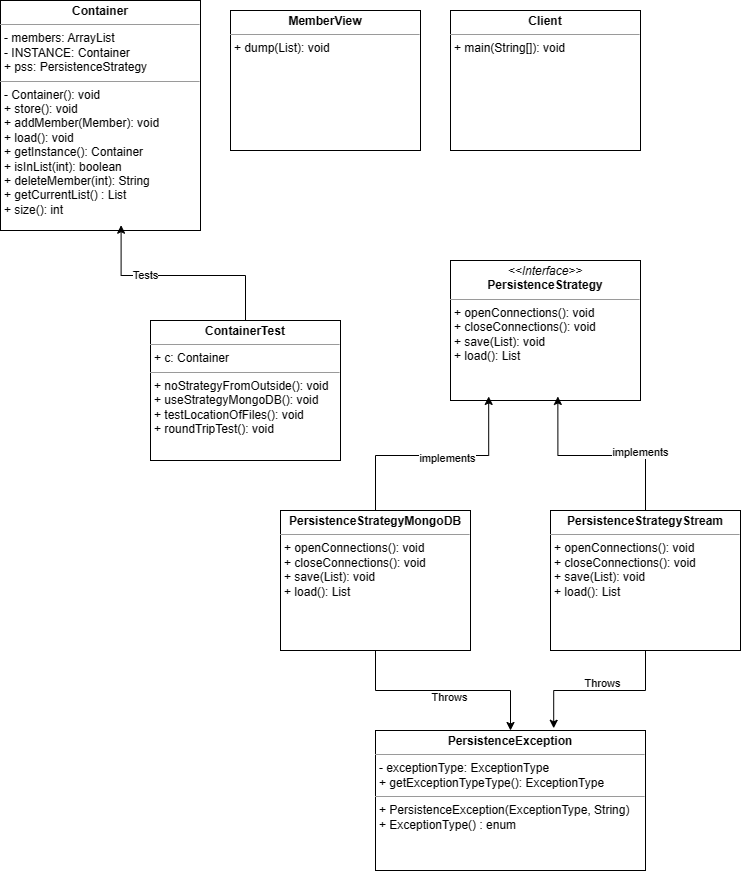

The diagram above was exported from draw.io. Its source (the exported page's mxGraphModel, read from the mxfile embedded in the PNG):
<mxGraphModel dx="1066" dy="733" grid="1" gridSize="10" guides="1" tooltips="1" connect="1" arrows="1" fold="1" page="1" pageScale="1" pageWidth="850" pageHeight="1100" background="none" math="0" shadow="0">
  <root>
    <mxCell id="0" />
    <mxCell id="1" parent="0" />
    <mxCell id="5d2195bd80daf111-10" value="&lt;p style=&quot;margin:0px;margin-top:4px;text-align:center;&quot;&gt;&lt;b&gt;Client&lt;/b&gt;&lt;/p&gt;&lt;hr size=&quot;1&quot;&gt;&lt;p style=&quot;margin:0px;margin-left:4px;&quot;&gt;&lt;span style=&quot;background-color: initial;&quot;&gt;+ main(String[]): void&lt;/span&gt;&lt;br&gt;&lt;/p&gt;" style="verticalAlign=top;align=left;overflow=fill;fontSize=12;fontFamily=Helvetica;html=1;rounded=0;shadow=0;comic=0;labelBackgroundColor=none;strokeWidth=1" parent="1" vertex="1">
      <mxGeometry x="500" y="210" width="190" height="140" as="geometry" />
    </mxCell>
    <mxCell id="5d2195bd80daf111-12" value="&lt;p style=&quot;margin:0px;margin-top:4px;text-align:center;&quot;&gt;&lt;i&gt;&amp;lt;&amp;lt;Interface&amp;gt;&amp;gt;&lt;/i&gt;&lt;br&gt;&lt;b&gt;PersistenceStrategy&lt;/b&gt;&lt;/p&gt;&lt;hr size=&quot;1&quot;&gt;&lt;p style=&quot;margin:0px;margin-left:4px;&quot;&gt;&lt;span style=&quot;background-color: initial;&quot;&gt;+ openConnections(): void&lt;/span&gt;&lt;br&gt;&lt;/p&gt;&lt;p style=&quot;margin:0px;margin-left:4px;&quot;&gt;&lt;span style=&quot;background-color: initial;&quot;&gt;+ closeConnections(): void&lt;/span&gt;&lt;/p&gt;&lt;p style=&quot;margin:0px;margin-left:4px;&quot;&gt;&lt;span style=&quot;background-color: initial;&quot;&gt;+ save(List): void&lt;/span&gt;&lt;/p&gt;&lt;p style=&quot;margin:0px;margin-left:4px;&quot;&gt;&lt;span style=&quot;background-color: initial;&quot;&gt;+ load(): List&lt;/span&gt;&lt;/p&gt;" style="verticalAlign=top;align=left;overflow=fill;fontSize=12;fontFamily=Helvetica;html=1;rounded=0;shadow=0;comic=0;labelBackgroundColor=none;strokeWidth=1" parent="1" vertex="1">
      <mxGeometry x="500" y="460" width="190" height="140" as="geometry" />
    </mxCell>
    <mxCell id="5d2195bd80daf111-20" value="&lt;p style=&quot;margin:0px;margin-top:4px;text-align:center;&quot;&gt;&lt;b&gt;Container&lt;/b&gt;&lt;/p&gt;&lt;hr size=&quot;1&quot;&gt;&lt;p style=&quot;margin:0px;margin-left:4px;&quot;&gt;- members: ArrayList&lt;br&gt;- INSTANCE: Container&lt;/p&gt;&lt;p style=&quot;margin:0px;margin-left:4px;&quot;&gt;+ pss: PersistenceStrategy&lt;/p&gt;&lt;hr size=&quot;1&quot;&gt;&lt;p style=&quot;margin:0px;margin-left:4px;&quot;&gt;- Container(): void&lt;br&gt;+ store(): void&lt;/p&gt;&lt;p style=&quot;margin:0px;margin-left:4px;&quot;&gt;+ addMember(Member): void&lt;/p&gt;&lt;p style=&quot;margin:0px;margin-left:4px;&quot;&gt;+ load(): void&lt;/p&gt;&lt;p style=&quot;margin:0px;margin-left:4px;&quot;&gt;+ getInstance(): Container&lt;/p&gt;&lt;p style=&quot;margin:0px;margin-left:4px;&quot;&gt;+ isInList(int): boolean&lt;/p&gt;&lt;p style=&quot;margin:0px;margin-left:4px;&quot;&gt;+ deleteMember(int): String&lt;/p&gt;&lt;p style=&quot;margin:0px;margin-left:4px;&quot;&gt;+ getCurrentList() : List&lt;/p&gt;&lt;p style=&quot;margin:0px;margin-left:4px;&quot;&gt;+ size(): int&lt;/p&gt;&lt;p style=&quot;margin:0px;margin-left:4px;&quot;&gt;&lt;br&gt;&lt;/p&gt;" style="verticalAlign=top;align=left;overflow=fill;fontSize=12;fontFamily=Helvetica;html=1;rounded=0;shadow=0;comic=0;labelBackgroundColor=none;strokeWidth=1" parent="1" vertex="1">
      <mxGeometry x="50" y="200" width="200" height="230" as="geometry" />
    </mxCell>
    <mxCell id="npJgdiy8N6KX66-8WJ6N-2" value="&lt;p style=&quot;margin:0px;margin-top:4px;text-align:center;&quot;&gt;&lt;b&gt;MemberView&lt;/b&gt;&lt;/p&gt;&lt;hr size=&quot;1&quot;&gt;&lt;p style=&quot;margin:0px;margin-left:4px;&quot;&gt;&lt;span style=&quot;background-color: initial;&quot;&gt;+ dump(List): void&lt;/span&gt;&lt;br&gt;&lt;/p&gt;" style="verticalAlign=top;align=left;overflow=fill;fontSize=12;fontFamily=Helvetica;html=1;rounded=0;shadow=0;comic=0;labelBackgroundColor=none;strokeWidth=1" vertex="1" parent="1">
      <mxGeometry x="280" y="210" width="190" height="140" as="geometry" />
    </mxCell>
    <mxCell id="npJgdiy8N6KX66-8WJ6N-13" style="edgeStyle=orthogonalEdgeStyle;rounded=0;orthogonalLoop=1;jettySize=auto;html=1;" edge="1" parent="1" source="npJgdiy8N6KX66-8WJ6N-3" target="npJgdiy8N6KX66-8WJ6N-6">
      <mxGeometry relative="1" as="geometry" />
    </mxCell>
    <mxCell id="npJgdiy8N6KX66-8WJ6N-15" value="Throws" style="edgeLabel;html=1;align=center;verticalAlign=middle;resizable=0;points=[];" vertex="1" connectable="0" parent="npJgdiy8N6KX66-8WJ6N-13">
      <mxGeometry x="0.048" y="-6" relative="1" as="geometry">
        <mxPoint as="offset" />
      </mxGeometry>
    </mxCell>
    <mxCell id="npJgdiy8N6KX66-8WJ6N-3" value="&lt;p style=&quot;margin:0px;margin-top:4px;text-align:center;&quot;&gt;&lt;b&gt;PersistenceStrategyMongoDB&lt;/b&gt;&lt;/p&gt;&lt;hr size=&quot;1&quot;&gt;&lt;p style=&quot;margin:0px;margin-left:4px;&quot;&gt;&lt;span style=&quot;background-color: initial;&quot;&gt;+ openConnections(): void&lt;/span&gt;&lt;br&gt;&lt;/p&gt;&lt;p style=&quot;margin:0px;margin-left:4px;&quot;&gt;&lt;span style=&quot;background-color: initial;&quot;&gt;+ closeConnections(): void&lt;/span&gt;&lt;/p&gt;&lt;p style=&quot;margin:0px;margin-left:4px;&quot;&gt;&lt;span style=&quot;background-color: initial;&quot;&gt;+ save(List): void&lt;/span&gt;&lt;/p&gt;&lt;p style=&quot;margin:0px;margin-left:4px;&quot;&gt;&lt;span style=&quot;background-color: initial;&quot;&gt;+ load(): List&lt;/span&gt;&lt;/p&gt;" style="verticalAlign=top;align=left;overflow=fill;fontSize=12;fontFamily=Helvetica;html=1;rounded=0;shadow=0;comic=0;labelBackgroundColor=none;strokeWidth=1" vertex="1" parent="1">
      <mxGeometry x="330" y="710" width="190" height="140" as="geometry" />
    </mxCell>
    <mxCell id="npJgdiy8N6KX66-8WJ6N-4" value="&lt;p style=&quot;margin:0px;margin-top:4px;text-align:center;&quot;&gt;&lt;b&gt;PersistenceStrategyStream&lt;/b&gt;&lt;/p&gt;&lt;hr size=&quot;1&quot;&gt;&lt;p style=&quot;margin:0px;margin-left:4px;&quot;&gt;&lt;span style=&quot;background-color: initial;&quot;&gt;+ openConnections(): void&lt;/span&gt;&lt;br&gt;&lt;/p&gt;&lt;p style=&quot;margin:0px;margin-left:4px;&quot;&gt;&lt;span style=&quot;background-color: initial;&quot;&gt;+ closeConnections(): void&lt;/span&gt;&lt;/p&gt;&lt;p style=&quot;margin:0px;margin-left:4px;&quot;&gt;&lt;span style=&quot;background-color: initial;&quot;&gt;+ save(List): void&lt;/span&gt;&lt;/p&gt;&lt;p style=&quot;margin:0px;margin-left:4px;&quot;&gt;&lt;span style=&quot;background-color: initial;&quot;&gt;+ load(): List&lt;/span&gt;&lt;/p&gt;" style="verticalAlign=top;align=left;overflow=fill;fontSize=12;fontFamily=Helvetica;html=1;rounded=0;shadow=0;comic=0;labelBackgroundColor=none;strokeWidth=1" vertex="1" parent="1">
      <mxGeometry x="600" y="710" width="190" height="140" as="geometry" />
    </mxCell>
    <mxCell id="npJgdiy8N6KX66-8WJ6N-6" value="&lt;p style=&quot;margin:0px;margin-top:4px;text-align:center;&quot;&gt;&lt;b&gt;PersistenceException&lt;/b&gt;&lt;/p&gt;&lt;hr size=&quot;1&quot;&gt;&lt;p style=&quot;margin:0px;margin-left:4px;&quot;&gt;- exceptionType: ExceptionType&lt;/p&gt;&lt;p style=&quot;margin:0px;margin-left:4px;&quot;&gt;+ getExceptionTypeType(): ExceptionType&lt;/p&gt;&lt;hr size=&quot;1&quot;&gt;&lt;p style=&quot;margin:0px;margin-left:4px;&quot;&gt;+ PersistenceException(ExceptionType, String)&lt;br&gt;+ ExceptionType() : enum&lt;/p&gt;" style="verticalAlign=top;align=left;overflow=fill;fontSize=12;fontFamily=Helvetica;html=1;rounded=0;shadow=0;comic=0;labelBackgroundColor=none;strokeWidth=1" vertex="1" parent="1">
      <mxGeometry x="425" y="930" width="270" height="140" as="geometry" />
    </mxCell>
    <mxCell id="npJgdiy8N6KX66-8WJ6N-7" value="&lt;p style=&quot;margin:0px;margin-top:4px;text-align:center;&quot;&gt;&lt;b&gt;ContainerTest&lt;/b&gt;&lt;/p&gt;&lt;hr size=&quot;1&quot;&gt;&lt;p style=&quot;margin:0px;margin-left:4px;&quot;&gt;+ c: Container&lt;br&gt;&lt;/p&gt;&lt;hr size=&quot;1&quot;&gt;&lt;p style=&quot;margin:0px;margin-left:4px;&quot;&gt;+ noStrategyFromOutside(): void&lt;/p&gt;&lt;p style=&quot;margin:0px;margin-left:4px;&quot;&gt;+ useStrategyMongoDB(): void&lt;/p&gt;&lt;p style=&quot;margin:0px;margin-left:4px;&quot;&gt;+ testLocationOfFiles(): void&lt;/p&gt;&lt;p style=&quot;margin:0px;margin-left:4px;&quot;&gt;+ roundTripTest(): void&lt;/p&gt;" style="verticalAlign=top;align=left;overflow=fill;fontSize=12;fontFamily=Helvetica;html=1;rounded=0;shadow=0;comic=0;labelBackgroundColor=none;strokeWidth=1" vertex="1" parent="1">
      <mxGeometry x="200" y="520" width="190" height="140" as="geometry" />
    </mxCell>
    <mxCell id="npJgdiy8N6KX66-8WJ6N-10" style="edgeStyle=orthogonalEdgeStyle;rounded=0;orthogonalLoop=1;jettySize=auto;html=1;entryX=0.201;entryY=0.971;entryDx=0;entryDy=0;entryPerimeter=0;" edge="1" parent="1" source="npJgdiy8N6KX66-8WJ6N-3" target="5d2195bd80daf111-12">
      <mxGeometry relative="1" as="geometry" />
    </mxCell>
    <mxCell id="npJgdiy8N6KX66-8WJ6N-19" value="implements" style="edgeLabel;html=1;align=center;verticalAlign=middle;resizable=0;points=[];" vertex="1" connectable="0" parent="npJgdiy8N6KX66-8WJ6N-10">
      <mxGeometry x="0.0999" y="-2" relative="1" as="geometry">
        <mxPoint x="1" as="offset" />
      </mxGeometry>
    </mxCell>
    <mxCell id="npJgdiy8N6KX66-8WJ6N-11" style="edgeStyle=orthogonalEdgeStyle;rounded=0;orthogonalLoop=1;jettySize=auto;html=1;entryX=0.565;entryY=0.971;entryDx=0;entryDy=0;entryPerimeter=0;" edge="1" parent="1" source="npJgdiy8N6KX66-8WJ6N-4" target="5d2195bd80daf111-12">
      <mxGeometry relative="1" as="geometry" />
    </mxCell>
    <mxCell id="npJgdiy8N6KX66-8WJ6N-18" value="implements" style="edgeLabel;html=1;align=center;verticalAlign=middle;resizable=0;points=[];" vertex="1" connectable="0" parent="npJgdiy8N6KX66-8WJ6N-11">
      <mxGeometry x="-0.3824" y="-4" relative="1" as="geometry">
        <mxPoint x="1" as="offset" />
      </mxGeometry>
    </mxCell>
    <mxCell id="npJgdiy8N6KX66-8WJ6N-12" style="edgeStyle=orthogonalEdgeStyle;rounded=0;orthogonalLoop=1;jettySize=auto;html=1;entryX=0.66;entryY=-0.016;entryDx=0;entryDy=0;entryPerimeter=0;" edge="1" parent="1" source="npJgdiy8N6KX66-8WJ6N-4" target="npJgdiy8N6KX66-8WJ6N-6">
      <mxGeometry relative="1" as="geometry" />
    </mxCell>
    <mxCell id="npJgdiy8N6KX66-8WJ6N-14" value="Throws" style="edgeLabel;html=1;align=center;verticalAlign=middle;resizable=0;points=[];" vertex="1" connectable="0" parent="npJgdiy8N6KX66-8WJ6N-12">
      <mxGeometry x="-0.0231" y="-8" relative="1" as="geometry">
        <mxPoint x="-1" as="offset" />
      </mxGeometry>
    </mxCell>
    <mxCell id="npJgdiy8N6KX66-8WJ6N-16" style="edgeStyle=orthogonalEdgeStyle;rounded=0;orthogonalLoop=1;jettySize=auto;html=1;entryX=0.603;entryY=0.977;entryDx=0;entryDy=0;entryPerimeter=0;" edge="1" parent="1" source="npJgdiy8N6KX66-8WJ6N-7" target="5d2195bd80daf111-20">
      <mxGeometry relative="1" as="geometry" />
    </mxCell>
    <mxCell id="npJgdiy8N6KX66-8WJ6N-17" value="Tests" style="edgeLabel;html=1;align=center;verticalAlign=middle;resizable=0;points=[];" vertex="1" connectable="0" parent="npJgdiy8N6KX66-8WJ6N-16">
      <mxGeometry x="0.3273" y="-1" relative="1" as="geometry">
        <mxPoint as="offset" />
      </mxGeometry>
    </mxCell>
  </root>
</mxGraphModel>